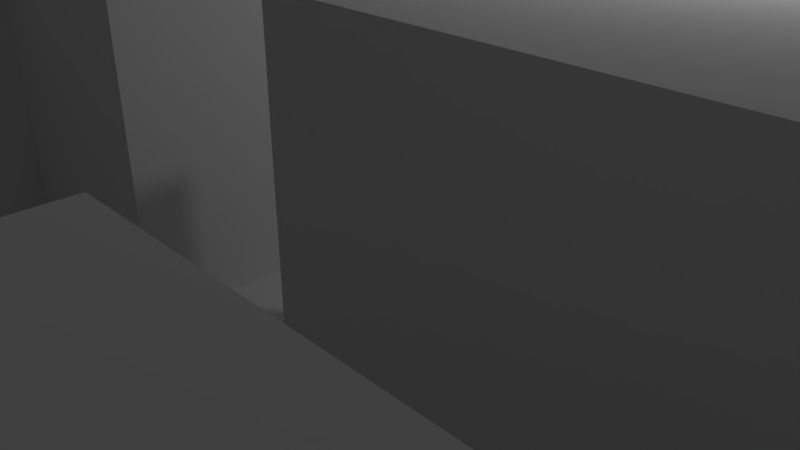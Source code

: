 # Source: level01.blend  (saved by Blender 2.79.0; exported with 4.5.12 LTS)
import bpy
from mathutils import Matrix  # noqa: F401  (used for matrix-valued properties, if any)

bpy.ops.wm.read_factory_settings(use_empty=True)
scene = bpy.context.scene
scene.name = 'Scene'

# ---- collections
col_collection_1 = bpy.data.collections.new('Collection 1'); scene.collection.children.link(col_collection_1)

# ---- world
world_world = bpy.data.worlds.new('World'); scene.world = world_world
world_world.color = (0.05088, 0.05088, 0.05088)
world_world.use_sun_shadow = False
world_world.sun_shadow_jitter_overblur = 0.0
world_world.cycles.sampling_method = 'MANUAL'

# ---- cameras
cam_camera = bpy.data.cameras.new('Camera')
cam_camera.clip_end = 100.0
cam_camera.lens = 35.0
cam_camera.sensor_width = 32.0
cam_camera.sensor_height = 18.0
cam_camera.ortho_scale = 7.314
cam_camera.dof.focus_distance = 0.0
cam_camera.dof.aperture_fstop = 128.0

# ---- lights
light_lamp = bpy.data.lights.new('Lamp', 'POINT')
light_lamp.transmission_factor = 0.0
light_lamp.cutoff_distance = 30.0
light_lamp.energy = 100.0
light_lamp.shadow_buffer_clip_start = 1.001
light_lamp.shadow_soft_size = 0.1
light_lamp.shadow_maximum_resolution = 0.006
light_lamp.use_absolute_resolution = True

# ---- meshes
me_plane = bpy.data.meshes.new('Plane')
me_plane.from_pydata([(-1.022, -1.032, 4.095), (0.9775, -1.032, 4.095), (-1.022, 0.9677, 4.095), (0.9775, 0.9677, 4.095), (-1.022, 0.7677, 4.095), (-1.022, 0.5677, 4.095), (-1.022, 0.3677, 4.095), (-1.022, 0.1677, 4.095), (-1.022, -0.03228, 4.095), (-1.022, -0.2323, 4.095), (-1.022, -0.4323, 4.095), (-1.022, -0.6323, 4.095), (-1.022, -0.8323, 4.095), (-0.8225, -1.032, 4.095), (-0.6225, -1.032, 4.095), (-0.4225, -1.032, 4.095), (-0.2225, -1.032, 4.095), (-0.02246, -1.032, 4.095), (0.1775, -1.032, 4.095), (0.3775, -1.032, 4.095), (0.5775, -1.032, 4.095), (0.7775, -1.032, 4.095), (0.9775, -0.8323, 4.095), (0.9775, -0.6323, 4.095), (0.9775, -0.4323, 4.095), (0.9775, -0.2323, 4.095), (0.9775, -0.03228, 4.095), (0.9775, 0.1677, 4.095), (0.9775, 0.3677, 4.095), (0.9775, 0.5677, 4.095), (0.9775, 0.7677, 4.095), (0.7775, 0.9677, 4.095), (0.5775, 0.9677, 4.095), (0.3775, 0.9677, 4.095), (0.1775, 0.9677, 4.095), (-0.02246, 0.9677, 4.095), (-0.2225, 0.9677, 4.095), (-0.4225, 0.9677, 4.095), (-0.6225, 0.9677, 4.095), (-0.8225, 0.9677, 4.095), (0.1775, 0.9677, 0.09537), (0.3775, 0.9677, 0.09537), (-0.8225, -0.4323, 4.095), (-0.8225, -0.2323, 4.095), (-0.8225, -0.03228, 4.095), (0.5775, 0.9677, 0.09537), (0.7775, 0.9677, 0.09537), (0.9775, 0.5677, 0.09537), (0.9775, 0.3677, 0.09537), (0.9775, 0.1677, 0.09537), (0.9775, -0.03228, 0.09537), (-0.6225, -0.4323, 4.095), (-0.6225, -0.2323, 4.095), (-0.6225, -0.03228, 4.095), (0.9775, -0.2323, 0.09537), (0.9775, -0.4323, 0.09537), (0.9775, -0.6323, 0.09537), (0.9775, -0.8323, 0.09537), (-0.4225, -0.8323, 4.095), (-0.4225, -0.6323, 4.095), (-0.4225, -0.4323, 4.095), (-0.4225, -0.2323, 4.095), (-0.4225, -0.03228, 4.095), (-0.4225, -1.032, 0.09537), (-0.6225, -1.032, 0.09537), (-0.8225, -1.032, 0.09537), (-1.022, -0.6323, 0.09537), (-0.2225, -0.8323, 4.095), (-0.2225, -0.6323, 4.095), (-0.2225, -0.4323, 4.095), (-0.2225, -0.2323, 4.095), (-0.2225, -0.03228, 4.095), (-0.2225, 0.1677, 4.095), (-0.2225, 0.3677, 4.095), (-0.2225, 0.5677, 4.095), (-0.2225, 0.7677, 4.095), (-0.02246, -0.8323, 4.095), (-1.022, -0.4323, 0.09537), (-1.022, -0.03228, 0.09537), (-0.02246, -0.2323, 4.095), (-0.02246, -0.03228, 4.095), (-0.02246, 0.1677, 4.095), (-0.02246, 0.3677, 4.095), (-0.02246, 0.5677, 4.095), (-0.02246, 0.7677, 4.095), (0.1775, -0.8323, 4.095), (-1.022, 0.1677, 0.09537), (-1.022, 0.3677, 0.09537), (0.1775, -0.2323, 4.095), (0.1775, -0.03228, 4.095), (0.1775, 0.1677, 4.095), (0.1775, 0.3677, 4.095), (0.1775, 0.5677, 4.095), (0.1775, 0.7677, 4.095), (0.3775, -0.8323, 4.095), (0.3775, -0.6323, 4.095), (0.3775, -0.4323, 4.095), (0.3775, -0.2323, 4.095), (0.3775, -0.03228, 4.095), (0.3775, 0.1677, 4.095), (0.3775, 0.3677, 4.095), (0.3775, 0.5677, 4.095), (0.3775, 0.7677, 4.095), (0.5775, -0.8323, 4.095), (0.5775, -0.6323, 4.095), (0.5775, -0.4323, 4.095), (0.5775, -0.2323, 4.095), (0.5775, -0.03228, 4.095), (-1.022, 0.5677, 0.09537), (-1.022, 0.7677, 0.09537), (0.5775, 0.5677, 4.095), (0.5775, 0.7677, 4.095), (0.7775, -0.8323, 4.095), (-1.022, 0.9677, 0.09537), (-0.8225, 0.9677, 0.09537), (0.7775, -0.2323, 4.095), (0.7775, -0.03228, 4.095), (-1.022, -1.032, 0.09537), (-1.022, -0.8323, 0.09537), (0.7775, 0.5677, 4.095), (0.7775, 0.7677, 4.095), (-1.022, -0.8323, 4.095), (-1.022, -1.032, 4.095), (-0.8225, 0.9677, 4.095), (-1.022, 0.9677, 4.095), (-1.022, 0.7677, 4.095), (-1.022, 0.5677, 4.095), (-1.022, 0.3677, 4.095), (-1.022, 0.1677, 4.095), (-1.022, -0.03228, 4.095), (-1.022, -0.4323, 4.095), (-1.022, -0.6323, 4.095), (-0.8225, -1.032, 4.095), (-0.6225, -1.032, 4.095), (-0.4225, -1.032, 4.095), (0.9775, -0.8323, 4.095), (0.9775, -0.6323, 4.095), (0.9775, -0.4323, 4.095), (0.9775, -0.2323, 4.095), (0.9775, -0.03228, 4.095), (0.9775, 0.1677, 4.095), (0.9775, 0.3677, 4.095), (0.9775, 0.5677, 4.095), (0.7775, 0.9677, 4.095), (0.5775, 0.9677, 4.095), (0.3775, 0.9677, 4.095), (0.1775, 0.9677, 4.095), (-0.02246, 0.9677, 4.095), (-0.2225, 0.9677, 4.095), (-0.4225, 0.9677, 4.095), (-0.6225, 0.9677, 4.095), (-0.8225, -0.4323, 4.095), (-0.8225, -0.03228, 4.095), (-0.6225, -0.4323, 4.095), (-0.6225, -0.03228, 4.095), (-0.4225, -0.8323, 4.095), (-0.4225, -0.6323, 4.095), (-0.4225, -0.4323, 4.095), (-0.4225, -0.03228, 4.095), (-0.2225, 0.7677, 4.095), (-0.2225, -0.8323, 4.095), (-0.2225, -0.6323, 4.095), (-0.2225, -0.4323, 4.095), (-0.2225, -0.2323, 4.095), (-0.2225, -0.03228, 4.095), (-0.2225, 0.1677, 4.095), (-0.2225, 0.3677, 4.095), (-0.2225, 0.5677, 4.095), (-0.02246, 0.7677, 4.095), (-0.02246, -0.8323, 4.095), (-0.02246, -0.2323, 4.095), (-0.02246, -0.03228, 4.095), (-0.02246, 0.1677, 4.095), (-0.02246, 0.3677, 4.095), (-0.02246, 0.5677, 4.095), (0.1775, 0.7677, 4.095), (0.1775, -0.8323, 4.095), (0.1775, -0.2323, 4.095), (0.1775, -0.03228, 4.095), (0.1775, 0.1677, 4.095), (0.1775, 0.3677, 4.095), (0.1775, 0.5677, 4.095), (0.3775, 0.7677, 4.095), (0.3775, -0.8323, 4.095), (0.3775, -0.6323, 4.095), (0.3775, -0.4323, 4.095), (0.3775, -0.2323, 4.095), (0.3775, -0.03228, 4.095), (0.3775, 0.1677, 4.095), (0.3775, 0.3677, 4.095), (0.3775, 0.5677, 4.095), (0.5775, 0.7677, 4.095), (0.5775, -0.8323, 4.095), (0.5775, -0.6323, 4.095), (0.5775, -0.4323, 4.095), (0.5775, -0.2323, 4.095), (0.5775, -0.03228, 4.095), (0.5775, 0.5677, 4.095), (0.7775, 0.7677, 4.095), (0.7775, -0.8323, 4.095), (0.7775, -0.2323, 4.095), (0.7775, -0.03228, 4.095), (0.7775, 0.5677, 4.095), (-0.02246, 0.9677, 0.09537), (-0.2225, 0.9677, 0.09537), (-0.4225, 0.9677, 0.09537), (-0.6225, 0.9677, 0.09537), (-0.8225, 0.7677, 0.09537), (-0.8225, -0.8323, 0.09537), (-0.8225, -0.6323, 0.09537), (-0.8225, -0.4323, 0.09537), (-0.8225, -0.03228, 0.09537), (-0.8225, 0.1677, 0.09537), (-0.8225, 0.3677, 0.09537), (-0.8225, 0.5677, 0.09537), (-0.6225, 0.7677, 0.09537), (-0.6225, -0.8323, 0.09537), (-0.6225, -0.6323, 0.09537), (-0.6225, -0.4323, 0.09537), (-0.6225, -0.03228, 0.09537), (-0.6225, 0.1677, 0.09537), (-0.6225, 0.3677, 0.09537), (-0.6225, 0.5677, 0.09537), (-0.4225, 0.7677, 0.09537), (-0.4225, -0.8323, 0.09537), (-0.4225, -0.6323, 0.09537), (-0.4225, -0.4323, 0.09537), (-0.4225, -0.03228, 0.09537), (-0.4225, 0.1677, 0.09537), (-0.4225, 0.3677, 0.09537), (-0.4225, 0.5677, 0.09537), (-0.2225, 0.7677, 0.09537), (-0.2225, -0.8323, 0.09537), (-0.2225, -0.6323, 0.09537), (-0.2225, -0.4323, 0.09537), (-0.2225, -0.2323, 0.09537), (-0.2225, -0.03228, 0.09537), (-0.2225, 0.1677, 0.09537), (-0.2225, 0.3677, 0.09537), (-0.2225, 0.5677, 0.09537), (-0.02246, 0.7677, 0.09537), (-0.02246, -0.8323, 0.09537), (-0.02246, -0.6323, 0.09537), (-0.02246, -0.4323, 0.09537), (-0.02246, -0.2323, 0.09537), (-0.02246, -0.03228, 0.09537), (-0.02246, 0.1677, 0.09537), (-0.02246, 0.3677, 0.09537), (-0.02246, 0.5677, 0.09537), (0.1775, 0.7677, 0.09537), (0.1775, -0.8323, 0.09537), (0.1775, -0.6323, 0.09537), (0.1775, -0.4323, 0.09537), (0.1775, -0.2323, 0.09537), (0.1775, -0.03228, 0.09537), (0.1775, 0.1677, 0.09537), (0.1775, 0.3677, 0.09537), (0.1775, 0.5677, 0.09537), (0.3775, 0.7677, 0.09537), (0.3775, -0.8323, 0.09537), (0.3775, -0.6323, 0.09537), (0.3775, -0.4323, 0.09537), (0.3775, -0.2323, 0.09537), (0.3775, -0.03228, 0.09537), (0.3775, 0.1677, 0.09537), (0.3775, 0.3677, 0.09537), (0.3775, 0.5677, 0.09537), (0.5775, 0.7677, 0.09537), (0.5775, -0.8323, 0.09537), (0.5775, -0.6323, 0.09537), (0.5775, -0.4323, 0.09537), (0.5775, -0.2323, 0.09537), (0.5775, -0.03228, 0.09537), (0.5775, 0.1677, 0.09537), (0.5775, 0.3677, 0.09537), (0.5775, 0.5677, 0.09537), (0.7775, 0.7677, 0.09537), (0.7775, -0.8323, 0.09537), (0.7775, -0.6323, 0.09537), (0.7775, -0.4323, 0.09537), (0.7775, -0.2323, 0.09537), (0.7775, -0.03228, 0.09537), (0.7775, 0.1677, 0.09537), (0.7775, 0.3677, 0.09537), (0.7775, 0.5677, 0.09537)], [], [(120, 30, 3, 31), (8, 44, 152, 129), (28, 29, 142, 141), (100, 99, 188, 189), (27, 28, 141, 140), (75, 84, 35, 36), (35, 84, 168, 147), (112, 22, 135, 199), (42, 10, 130, 151), (26, 27, 140, 139), (68, 59, 156, 161), (85, 94, 183, 176), (74, 75, 159, 167), (10, 42, 43, 9), (9, 43, 44, 8), (12, 0, 122, 121), (58, 67, 160, 155), (73, 74, 167, 166), (24, 25, 138, 137), (83, 92, 181, 174), (95, 96, 185, 184), (119, 120, 198, 202), (42, 51, 52, 43), (43, 52, 53, 44), (23, 24, 137, 136), (91, 82, 173, 180), (71, 72, 165, 164), (94, 95, 184, 183), (22, 23, 136, 135), (107, 116, 201, 196), (70, 69, 162, 163), (51, 60, 61, 52), (52, 61, 62, 53), (115, 106, 195, 200), (53, 62, 158, 154), (69, 68, 161, 162), (92, 93, 175, 181), (15, 16, 67, 58), (60, 51, 153, 157), (59, 68, 69, 60), (60, 69, 70, 61), (61, 70, 71, 62), (103, 112, 199, 192), (90, 91, 180, 179), (76, 85, 176, 169), (75, 36, 148, 159), (16, 17, 76, 67), (102, 111, 191, 182), (110, 101, 190, 197), (88, 89, 178, 177), (70, 79, 80, 71), (71, 80, 81, 72), (120, 31, 143, 198), (73, 82, 83, 74), (74, 83, 84, 75), (17, 18, 85, 76), (14, 15, 134, 133), (82, 73, 166, 173), (111, 110, 197, 191), (13, 14, 133, 132), (72, 81, 172, 165), (98, 107, 196, 187), (82, 91, 92, 83), (0, 13, 132, 122), (18, 19, 94, 85), (38, 39, 123, 150), (106, 97, 186, 195), (11, 12, 121, 131), (88, 97, 98, 89), (44, 53, 154, 152), (90, 99, 100, 91), (91, 100, 101, 92), (92, 101, 102, 93), (19, 20, 103, 94), (94, 103, 104, 95), (95, 104, 105, 96), (37, 38, 150, 149), (97, 106, 107, 98), (79, 70, 163, 170), (96, 105, 194, 185), (10, 11, 131, 130), (101, 110, 111, 102), (20, 21, 112, 103), (36, 37, 149, 148), (59, 60, 157, 156), (84, 83, 174, 168), (106, 115, 116, 107), (51, 42, 151, 153), (34, 35, 147, 146), (67, 76, 169, 160), (15, 58, 155, 134), (21, 1, 22, 112), (93, 102, 182, 175), (29, 119, 202, 142), (105, 104, 193, 194), (115, 25, 26, 116), (7, 8, 129, 128), (33, 34, 146, 145), (81, 80, 171, 172), (119, 29, 30, 120), (143, 144, 45, 46), (185, 194, 270, 261), (156, 157, 226, 225), (158, 164, 236, 227), (141, 142, 47, 48), (175, 182, 258, 249), (177, 178, 254, 253), (202, 198, 276, 284), (161, 156, 225, 233), (140, 141, 48, 49), (188, 179, 255, 264), (134, 155, 224, 63), (155, 160, 232, 224), (139, 140, 49, 50), (178, 187, 263, 254), (142, 202, 284, 47), (137, 138, 54, 55), (186, 177, 253, 262), (136, 137, 55, 56), (135, 136, 56, 57), (201, 139, 50, 281), (168, 174, 248, 240), (133, 134, 63, 64), (176, 183, 259, 250), (138, 200, 280, 54), (154, 158, 227, 219), (132, 133, 64, 65), (172, 171, 245, 246), (198, 143, 46, 276), (157, 153, 218, 226), (122, 132, 65, 117), (174, 181, 257, 248), (171, 170, 244, 245), (191, 197, 275, 267), (131, 121, 118, 66), (180, 173, 247, 256), (199, 135, 57, 277), (130, 131, 66, 77), (128, 129, 78, 86), (127, 128, 86, 87), (147, 168, 240, 203), (126, 127, 87, 108), (167, 159, 231, 239), (194, 193, 269, 270), (125, 126, 108, 109), (196, 201, 281, 272), (166, 167, 239, 238), (193, 192, 268, 269), (152, 154, 219, 211), (124, 125, 109, 113), (169, 176, 250, 241), (200, 195, 271, 280), (153, 151, 210, 218), (123, 124, 113, 114), (173, 166, 238, 247), (164, 165, 237, 236), (190, 189, 265, 266), (121, 122, 117, 118), (165, 172, 246, 237), (163, 162, 234, 235), (189, 188, 264, 265), (170, 163, 235, 244), (192, 199, 277, 268), (162, 161, 233, 234), (150, 123, 114, 206), (182, 191, 267, 258), (39, 2, 124, 123), (101, 100, 189, 190), (97, 88, 177, 186), (62, 71, 164, 158), (2, 4, 125, 124), (25, 115, 200, 138), (89, 98, 187, 178), (4, 5, 126, 125), (116, 26, 139, 201), (99, 90, 179, 188), (31, 32, 144, 143), (5, 6, 127, 126), (80, 79, 170, 171), (32, 33, 145, 144), (6, 7, 128, 127), (104, 103, 192, 193), (109, 207, 114, 113), (207, 215, 206, 114), (215, 223, 205, 206), (223, 231, 204, 205), (240, 249, 40, 203), (249, 258, 41, 40), (258, 267, 45, 41), (267, 276, 46, 45), (117, 65, 208, 118), (118, 208, 209, 66), (66, 209, 210, 77), (78, 211, 212, 86), (86, 212, 213, 87), (87, 213, 214, 108), (108, 214, 207, 109), (65, 64, 216, 208), (208, 216, 217, 209), (209, 217, 218, 210), (211, 219, 220, 212), (212, 220, 221, 213), (213, 221, 222, 214), (214, 222, 215, 207), (64, 63, 224, 216), (216, 224, 225, 217), (217, 225, 226, 218), (219, 227, 228, 220), (220, 228, 229, 221), (221, 229, 230, 222), (222, 230, 223, 215), (224, 232, 233, 225), (227, 236, 237, 228), (228, 237, 238, 229), (229, 238, 239, 230), (230, 239, 231, 223), (232, 241, 242, 233), (233, 242, 243, 234), (234, 243, 244, 235), (237, 246, 247, 238), (241, 250, 251, 242), (242, 251, 252, 243), (243, 252, 253, 244), (244, 253, 254, 245), (245, 254, 255, 246), (246, 255, 256, 247), (248, 257, 249, 240), (250, 259, 260, 251), (251, 260, 261, 252), (252, 261, 262, 253), (254, 263, 264, 255), (261, 270, 271, 262), (263, 272, 273, 264), (264, 273, 274, 265), (265, 274, 275, 266), (268, 277, 278, 269), (269, 278, 279, 270), (270, 279, 280, 271), (272, 281, 282, 273), (273, 282, 283, 274), (274, 283, 284, 275), (275, 284, 276, 267), (277, 57, 56, 278), (278, 56, 55, 279), (279, 55, 54, 280), (281, 50, 49, 282), (282, 49, 48, 283), (283, 48, 47, 284), (179, 180, 256, 255), (195, 186, 262, 271), (144, 145, 41, 45), (151, 130, 77, 210), (181, 175, 249, 257), (187, 196, 272, 263), (145, 146, 40, 41), (129, 152, 211, 78), (146, 147, 203, 40), (183, 184, 260, 259), (148, 149, 205, 204), (160, 169, 241, 232), (184, 185, 261, 260), (159, 148, 204, 231), (197, 190, 266, 275), (149, 150, 206, 205)])
me_plane.polygons.foreach_set('use_smooth', [True] * 264)
_uv = me_plane.uv_layers.new(name='UVMap')
_uv.uv.foreach_set('vector', [0.4535, 0.04862, 0.4101, 0.04862, 0.4101, 0.09424, 0.4535, 0.09424, 0.06718, 0.09424, 0.06718, 0.04862, 0.05782, 0.04862, 0.05782, 0.09424, 0.05582, 0.09424, 0.05582, 0.04862, 0.04646, 0.04862, 0.04646, 0.09424, 0.08991, 0.09424, 0.08991, 0.04862, 0.08055, 0.04862, 0.08055, 0.09424, 0.07854, 0.09424, 0.07854, 0.04862, 0.06918, 0.04862, 0.06918, 0.09424, 0.4081, 0.04862, 0.3646, 0.04862, 0.3646, 0.09424, 0.4081, 0.09424, 0.02173, 0.09424, 0.02173, 0.04862, 0.01236, 0.04862, 0.01236, 0.09424, 0.01036, 0.09424, 0.01036, 0.04862, 0.001001, 0.04862, 0.001001, 0.09424, 0.04445, 0.09424, 0.04445, 0.04862, 0.03509, 0.04862, 0.03509, 0.09424, 0.03309, 0.09424, 0.03309, 0.04862, 0.02373, 0.04862, 0.02373, 0.09424, 0.06718, 0.04662, 0.06718, 0.001001, 0.05782, 0.001001, 0.05782, 0.04662, 0.05582, 0.04662, 0.05582, 0.001001, 0.04646, 0.001001, 0.04646, 0.04662, 0.08991, 0.04662, 0.08991, 0.001001, 0.08055, 0.001001, 0.08055, 0.04662, 0.4535, 0.001001, 0.4101, 0.001001, 0.4101, 0.04662, 0.4535, 0.04662, 0.4081, 0.001001, 0.3646, 0.001001, 0.3646, 0.04662, 0.4081, 0.04662, 0.07854, 0.04662, 0.07854, 0.001001, 0.06918, 0.001001, 0.06918, 0.04662, 0.02173, 0.04662, 0.02173, 0.001001, 0.01236, 0.001001, 0.01236, 0.04662, 0.01036, 0.04662, 0.01036, 0.001001, 0.001001, 0.001001, 0.001001, 0.04662, 0.04445, 0.04662, 0.04445, 0.001001, 0.03509, 0.001001, 0.03509, 0.04662, 0.03309, 0.04662, 0.03309, 0.001001, 0.02373, 0.001001, 0.02373, 0.04662, 0.1581, 0.09424, 0.1581, 0.04862, 0.1487, 0.04862, 0.1487, 0.09424, 0.1467, 0.09424, 0.1467, 0.04862, 0.1374, 0.04862, 0.1374, 0.09424, 0.5445, 0.04862, 0.501, 0.04862, 0.501, 0.09424, 0.5445, 0.09424, 0.499, 0.04862, 0.4555, 0.04862, 0.4555, 0.09424, 0.499, 0.09424, 0.1808, 0.09424, 0.1808, 0.04862, 0.1715, 0.04862, 0.1715, 0.09424, 0.1695, 0.09424, 0.1695, 0.04862, 0.1601, 0.04862, 0.1601, 0.09424, 0.1126, 0.09424, 0.1126, 0.04862, 0.1033, 0.04862, 0.1033, 0.09424, 0.1013, 0.09424, 0.1013, 0.04862, 0.09191, 0.04862, 0.09191, 0.09424, 0.1354, 0.09424, 0.1354, 0.04862, 0.126, 0.04862, 0.126, 0.09424, 0.124, 0.09424, 0.124, 0.04862, 0.1146, 0.04862, 0.1146, 0.09424, 0.1581, 0.04662, 0.1581, 0.001001, 0.1487, 0.001001, 0.1487, 0.04662, 0.5445, 0.001001, 0.501, 0.001001, 0.501, 0.04662, 0.5445, 0.04662, 0.499, 0.001001, 0.4555, 0.001001, 0.4555, 0.04662, 0.499, 0.04662, 0.1467, 0.04662, 0.1467, 0.001001, 0.1374, 0.001001, 0.1374, 0.04662, 0.1808, 0.04662, 0.1808, 0.001001, 0.1715, 0.001001, 0.1715, 0.04662, 0.1695, 0.04662, 0.1695, 0.001001, 0.1601, 0.001001, 0.1601, 0.04662, 0.1126, 0.04662, 0.1126, 0.001001, 0.1033, 0.001001, 0.1033, 0.04662, 0.4535, 0.1439, 0.4101, 0.1439, 0.4101, 0.1895, 0.4535, 0.1895, 0.1013, 0.04662, 0.1013, 0.001001, 0.09191, 0.001001, 0.09191, 0.04662, 0.4081, 0.1439, 0.3646, 0.1439, 0.3646, 0.1895, 0.4081, 0.1895, 0.4535, 0.09624, 0.4101, 0.09624, 0.4101, 0.1419, 0.4535, 0.1419, 0.4081, 0.09624, 0.3646, 0.09624, 0.3646, 0.1419, 0.4081, 0.1419, 0.1354, 0.04662, 0.1354, 0.001001, 0.126, 0.001001, 0.126, 0.04662, 0.124, 0.04662, 0.124, 0.001001, 0.1146, 0.001001, 0.1146, 0.04662, 0.06718, 0.1895, 0.06718, 0.1439, 0.05782, 0.1439, 0.05782, 0.1895, 0.05582, 0.1895, 0.05582, 0.1439, 0.04646, 0.1439, 0.04646, 0.1895, 0.5445, 0.1439, 0.501, 0.1439, 0.501, 0.1895, 0.5445, 0.1895, 0.08991, 0.1895, 0.08991, 0.1439, 0.08055, 0.1439, 0.08055, 0.1895, 0.07854, 0.1895, 0.07854, 0.1439, 0.06918, 0.1439, 0.06918, 0.1895, 0.02173, 0.1895, 0.02173, 0.1439, 0.01236, 0.1439, 0.01236, 0.1895, 0.499, 0.1439, 0.4555, 0.1439, 0.4555, 0.1895, 0.499, 0.1895, 0.5445, 0.09624, 0.501, 0.09624, 0.501, 0.1419, 0.5445, 0.1419, 0.01036, 0.1895, 0.01036, 0.1439, 0.001001, 0.1439, 0.001001, 0.1895, 0.499, 0.09624, 0.4555, 0.09624, 0.4555, 0.1419, 0.499, 0.1419, 0.08991, 0.4296, 0.04646, 0.4296, 0.04646, 0.4752, 0.08991, 0.4752, 0.04445, 0.4296, 0.001001, 0.4296, 0.001001, 0.4752, 0.04445, 0.4752, 0.04445, 0.1895, 0.04445, 0.1439, 0.03509, 0.1439, 0.03509, 0.1895, 0.03309, 0.1895, 0.03309, 0.1439, 0.02373, 0.1439, 0.02373, 0.1895, 0.06718, 0.1419, 0.06718, 0.09624, 0.05782, 0.09624, 0.05782, 0.1419, 0.05582, 0.1419, 0.05582, 0.09624, 0.04646, 0.09624, 0.04646, 0.1419, 0.08991, 0.1419, 0.08991, 0.09624, 0.08055, 0.09624, 0.08055, 0.1419, 0.07854, 0.1419, 0.07854, 0.09624, 0.06918, 0.09624, 0.06918, 0.1419, 0.08991, 0.382, 0.04646, 0.382, 0.04646, 0.4276, 0.08991, 0.4276, 0.02173, 0.1419, 0.02173, 0.09624, 0.01236, 0.09624, 0.01236, 0.1419, 0.04445, 0.382, 0.001001, 0.382, 0.001001, 0.4276, 0.04445, 0.4276, 0.01036, 0.1419, 0.01036, 0.09624, 0.001001, 0.09624, 0.001001, 0.1419, 0.04445, 0.1419, 0.04445, 0.09624, 0.03509, 0.09624, 0.03509, 0.1419, 0.03309, 0.1419, 0.03309, 0.09624, 0.02373, 0.09624, 0.02373, 0.1419, 0.1808, 0.4296, 0.1374, 0.4296, 0.1374, 0.4752, 0.1808, 0.4752, 0.1581, 0.1895, 0.1581, 0.1439, 0.1487, 0.1439, 0.1487, 0.1895, 0.1354, 0.4296, 0.09191, 0.4296, 0.09191, 0.4752, 0.1354, 0.4752, 0.1808, 0.382, 0.1374, 0.382, 0.1374, 0.4276, 0.1808, 0.4276, 0.1354, 0.382, 0.09191, 0.382, 0.09191, 0.4276, 0.1354, 0.4276, 0.08991, 0.5248, 0.04646, 0.5248, 0.04646, 0.5704, 0.08991, 0.5704, 0.04445, 0.5248, 0.001001, 0.5248, 0.001001, 0.5704, 0.04445, 0.5704, 0.08991, 0.4772, 0.04646, 0.4772, 0.04646, 0.5228, 0.08991, 0.5228, 0.1467, 0.1895, 0.1467, 0.1439, 0.1374, 0.1439, 0.1374, 0.1895, 0.04445, 0.4772, 0.001001, 0.4772, 0.001001, 0.5228, 0.04445, 0.5228, 0.1808, 0.1895, 0.1808, 0.1439, 0.1715, 0.1439, 0.1715, 0.1895, 0.1695, 0.1895, 0.1695, 0.1439, 0.1601, 0.1439, 0.1601, 0.1895, 0.1126, 0.1895, 0.1126, 0.1439, 0.1033, 0.1439, 0.1033, 0.1895, 0.1808, 0.5248, 0.1374, 0.5248, 0.1374, 0.5704, 0.1808, 0.5704, 0.1354, 0.5248, 0.09191, 0.5248, 0.09191, 0.5704, 0.1354, 0.5704, 0.1013, 0.1895, 0.1013, 0.1439, 0.09191, 0.1439, 0.09191, 0.1895, 0.1354, 0.1895, 0.1354, 0.1439, 0.126, 0.1439, 0.126, 0.1895, 0.124, 0.1895, 0.124, 0.1439, 0.1146, 0.1439, 0.1146, 0.1895, 0.1808, 0.4772, 0.1374, 0.4772, 0.1374, 0.5228, 0.1808, 0.5228, 0.1581, 0.1419, 0.1581, 0.09624, 0.1487, 0.09624, 0.1487, 0.1419, 0.1467, 0.1419, 0.1467, 0.09624, 0.1374, 0.09624, 0.1374, 0.1419, 0.1808, 0.1419, 0.1808, 0.09624, 0.1715, 0.09624, 0.1715, 0.1419, 0.1695, 0.1419, 0.1695, 0.09624, 0.1601, 0.09624, 0.1601, 0.1419, 0.1354, 0.4772, 0.09191, 0.4772, 0.09191, 0.5228, 0.1354, 0.5228, 0.1126, 0.1419, 0.1126, 0.09624, 0.1033, 0.09624, 0.1033, 0.1419, 0.1013, 0.1419, 0.1013, 0.09624, 0.09191, 0.09624, 0.09191, 0.1419, 0.1354, 0.1419, 0.1354, 0.09624, 0.126, 0.09624, 0.126, 0.1419, 0.2717, 0.2391, 0.2283, 0.2391, 0.2283, 0.2847, 0.2717, 0.2847, 0.124, 0.1419, 0.124, 0.09624, 0.1146, 0.09624, 0.1146, 0.1419, 0.9763, 0.2847, 0.9763, 0.2391, 0.9669, 0.2391, 0.9669, 0.2847, 0.9649, 0.2847, 0.9649, 0.2391, 0.9555, 0.2391, 0.9555, 0.2847, 0.2263, 0.2391, 0.1828, 0.2391, 0.1828, 0.2847, 0.2263, 0.2847, 0.9081, 0.999, 0.9081, 0.9534, 0.7283, 0.9534, 0.7283, 0.999, 0.9535, 0.7629, 0.9101, 0.7629, 0.9101, 0.9514, 0.9535, 0.9514, 0.7263, 0.999, 0.7263, 0.9534, 0.5465, 0.9534, 0.5465, 0.999, 0.9535, 0.5724, 0.9101, 0.5724, 0.9101, 0.7609, 0.9535, 0.7609, 0.5445, 0.999, 0.5445, 0.9534, 0.3646, 0.9534, 0.3646, 0.999, 0.9535, 0.382, 0.9101, 0.382, 0.9101, 0.5704, 0.9535, 0.5704, 0.7263, 0.8085, 0.7263, 0.7629, 0.5465, 0.7629, 0.5465, 0.8085, 0.2263, 0.382, 0.1828, 0.382, 0.1828, 0.5704, 0.2263, 0.5704, 0.4081, 0.4276, 0.4081, 0.382, 0.2283, 0.382, 0.2283, 0.4276, 0.4535, 0.382, 0.4101, 0.382, 0.4101, 0.5704, 0.4535, 0.5704, 0.4081, 0.4752, 0.4081, 0.4296, 0.2283, 0.4296, 0.2283, 0.4752, 0.499, 0.382, 0.4555, 0.382, 0.4555, 0.5704, 0.499, 0.5704, 0.4081, 0.5228, 0.4081, 0.4772, 0.2283, 0.4772, 0.2283, 0.5228, 0.5445, 0.382, 0.501, 0.382, 0.501, 0.5704, 0.5445, 0.5704, 0.4081, 0.5704, 0.4081, 0.5248, 0.2283, 0.5248, 0.2283, 0.5704, 0.5899, 0.001001, 0.5465, 0.001001, 0.5465, 0.1895, 0.5899, 0.1895, 0.1808, 0.618, 0.1808, 0.5724, 0.001001, 0.5724, 0.001001, 0.618, 0.5899, 0.1915, 0.5465, 0.1915, 0.5465, 0.38, 0.5899, 0.38, 0.3626, 0.618, 0.3626, 0.5724, 0.1828, 0.5724, 0.1828, 0.618, 0.5899, 0.382, 0.5465, 0.382, 0.5465, 0.5704, 0.5899, 0.5704, 0.5445, 0.618, 0.5445, 0.5724, 0.3646, 0.5724, 0.3646, 0.618, 0.6354, 0.001001, 0.5919, 0.001001, 0.5919, 0.1895, 0.6354, 0.1895, 0.1808, 0.6657, 0.1808, 0.62, 0.001001, 0.62, 0.001001, 0.6657, 0.6354, 0.1915, 0.5919, 0.1915, 0.5919, 0.38, 0.6354, 0.38, 0.3626, 0.6657, 0.3626, 0.62, 0.1828, 0.62, 0.1828, 0.6657, 0.6354, 0.382, 0.5919, 0.382, 0.5919, 0.5704, 0.6354, 0.5704, 0.5445, 0.6657, 0.5445, 0.62, 0.3646, 0.62, 0.3646, 0.6657, 0.6808, 0.001001, 0.6374, 0.001001, 0.6374, 0.1895, 0.6808, 0.1895, 0.1808, 0.7133, 0.1808, 0.6677, 0.001001, 0.6677, 0.001001, 0.7133, 0.6808, 0.1915, 0.6374, 0.1915, 0.6374, 0.38, 0.6808, 0.38, 0.3626, 0.7133, 0.3626, 0.6677, 0.1828, 0.6677, 0.1828, 0.7133, 0.6808, 0.382, 0.6374, 0.382, 0.6374, 0.5704, 0.6808, 0.5704, 0.5445, 0.7133, 0.5445, 0.6677, 0.3646, 0.6677, 0.3646, 0.7133, 0.7263, 0.001001, 0.6828, 0.001001, 0.6828, 0.1895, 0.7263, 0.1895, 0.1808, 0.7609, 0.1808, 0.7153, 0.001001, 0.7153, 0.001001, 0.7609, 0.7263, 0.1915, 0.6828, 0.1915, 0.6828, 0.38, 0.7263, 0.38, 0.3626, 0.7609, 0.3626, 0.7153, 0.1828, 0.7153, 0.1828, 0.7609, 0.7263, 0.382, 0.6828, 0.382, 0.6828, 0.5704, 0.7263, 0.5704, 0.5445, 0.7609, 0.5445, 0.7153, 0.3646, 0.7153, 0.3646, 0.7609, 0.5899, 0.5724, 0.5465, 0.5724, 0.5465, 0.7609, 0.5899, 0.7609, 0.1808, 0.8085, 0.1808, 0.7629, 0.001001, 0.7629, 0.001001, 0.8085, 0.6354, 0.5724, 0.5919, 0.5724, 0.5919, 0.7609, 0.6354, 0.7609, 0.3626, 0.8085, 0.3626, 0.7629, 0.1828, 0.7629, 0.1828, 0.8085, 0.6808, 0.5724, 0.6374, 0.5724, 0.6374, 0.7609, 0.6808, 0.7609, 0.5445, 0.8085, 0.5445, 0.7629, 0.3646, 0.7629, 0.3646, 0.8085, 0.999, 0.001001, 0.9555, 0.001001, 0.9555, 0.1895, 0.999, 0.1895, 0.1808, 0.8561, 0.1808, 0.8105, 0.001001, 0.8105, 0.001001, 0.8561, 0.7263, 0.5724, 0.6828, 0.5724, 0.6828, 0.7609, 0.7263, 0.7609, 0.3626, 0.8561, 0.3626, 0.8105, 0.1828, 0.8105, 0.1828, 0.8561, 0.7717, 0.001001, 0.7283, 0.001001, 0.7283, 0.1895, 0.7717, 0.1895, 0.5445, 0.8561, 0.5445, 0.8105, 0.3646, 0.8105, 0.3646, 0.8561, 0.7717, 0.1915, 0.7283, 0.1915, 0.7283, 0.38, 0.7717, 0.38, 0.7263, 0.8561, 0.7263, 0.8105, 0.5465, 0.8105, 0.5465, 0.8561, 0.7717, 0.382, 0.7283, 0.382, 0.7283, 0.5704, 0.7717, 0.5704, 0.1808, 0.9038, 0.1808, 0.8581, 0.001001, 0.8581, 0.001001, 0.9038, 0.7717, 0.5724, 0.7283, 0.5724, 0.7283, 0.7609, 0.7717, 0.7609, 0.3626, 0.9038, 0.3626, 0.8581, 0.1828, 0.8581, 0.1828, 0.9038, 0.8172, 0.001001, 0.7737, 0.001001, 0.7737, 0.1895, 0.8172, 0.1895, 0.5445, 0.9038, 0.5445, 0.8581, 0.3646, 0.8581, 0.3646, 0.9038, 0.8172, 0.1915, 0.7737, 0.1915, 0.7737, 0.38, 0.8172, 0.38, 0.7263, 0.9038, 0.7263, 0.8581, 0.5465, 0.8581, 0.5465, 0.9038, 0.8172, 0.382, 0.7737, 0.382, 0.7737, 0.5704, 0.8172, 0.5704, 0.1808, 0.9514, 0.1808, 0.9058, 0.001001, 0.9058, 0.001001, 0.9514, 0.8172, 0.5724, 0.7737, 0.5724, 0.7737, 0.7609, 0.8172, 0.7609, 0.3626, 0.9514, 0.3626, 0.9058, 0.1828, 0.9058, 0.1828, 0.9514, 0.8626, 0.001001, 0.8192, 0.001001, 0.8192, 0.1895, 0.8626, 0.1895, 0.999, 0.2847, 0.999, 0.2391, 0.9896, 0.2391, 0.9896, 0.2847, 0.9876, 0.2847, 0.9876, 0.2391, 0.9783, 0.2391, 0.9783, 0.2847, 0.9308, 0.2847, 0.9308, 0.2391, 0.9215, 0.2391, 0.9215, 0.2847, 0.9195, 0.2847, 0.9195, 0.2391, 0.9101, 0.2391, 0.9101, 0.2847, 0.9535, 0.2847, 0.9535, 0.2391, 0.9442, 0.2391, 0.9442, 0.2847, 0.9422, 0.2847, 0.9422, 0.2391, 0.9328, 0.2391, 0.9328, 0.2847, 0.9763, 0.2371, 0.9763, 0.1915, 0.9669, 0.1915, 0.9669, 0.2371, 0.9649, 0.2371, 0.9649, 0.1915, 0.9555, 0.1915, 0.9555, 0.2371, 0.999, 0.2371, 0.999, 0.1915, 0.9896, 0.1915, 0.9896, 0.2371, 0.9876, 0.2371, 0.9876, 0.1915, 0.9783, 0.1915, 0.9783, 0.2371, 0.9308, 0.2371, 0.9308, 0.1915, 0.9215, 0.1915, 0.9215, 0.2371, 0.9195, 0.2371, 0.9195, 0.1915, 0.9101, 0.1915, 0.9101, 0.2371, 0.9535, 0.2371, 0.9535, 0.1915, 0.9442, 0.1915, 0.9442, 0.2371, 0.9422, 0.2371, 0.9422, 0.1915, 0.9328, 0.1915, 0.9328, 0.2371, 0.9101, 0.9752, 0.9535, 0.9752, 0.9535, 0.9653, 0.9101, 0.9653, 0.9101, 0.9633, 0.9535, 0.9633, 0.9535, 0.9534, 0.9101, 0.9534, 0.2717, 0.1915, 0.2283, 0.1915, 0.2283, 0.2371, 0.2717, 0.2371, 0.2263, 0.1915, 0.1828, 0.1915, 0.1828, 0.2371, 0.2263, 0.2371, 0.3626, 0.2391, 0.3192, 0.2391, 0.3192, 0.2847, 0.3626, 0.2847, 0.3172, 0.2391, 0.2737, 0.2391, 0.2737, 0.2847, 0.3172, 0.2847, 0.3626, 0.1915, 0.3192, 0.1915, 0.3192, 0.2371, 0.3626, 0.2371, 0.3172, 0.1915, 0.2737, 0.1915, 0.2737, 0.2371, 0.3172, 0.2371, 0.2717, 0.3343, 0.2283, 0.3343, 0.2283, 0.38, 0.2717, 0.38, 0.2263, 0.3343, 0.1828, 0.3343, 0.1828, 0.38, 0.2263, 0.38, 0.2717, 0.2867, 0.2283, 0.2867, 0.2283, 0.3323, 0.2717, 0.3323, 0.2263, 0.2867, 0.1828, 0.2867, 0.1828, 0.3323, 0.2263, 0.3323, 0.3626, 0.3343, 0.3192, 0.3343, 0.3192, 0.38, 0.3626, 0.38, 0.3172, 0.3343, 0.2737, 0.3343, 0.2737, 0.38, 0.3172, 0.38, 0.3626, 0.2867, 0.3192, 0.2867, 0.3192, 0.3323, 0.3626, 0.3323, 0.3172, 0.2867, 0.2737, 0.2867, 0.2737, 0.3323, 0.3172, 0.3323, 0.2717, 0.04862, 0.2283, 0.04862, 0.2283, 0.09424, 0.2717, 0.09424, 0.2263, 0.04862, 0.1828, 0.04862, 0.1828, 0.09424, 0.2263, 0.09424, 0.2717, 0.001001, 0.2283, 0.001001, 0.2283, 0.04662, 0.2717, 0.04662, 0.2263, 0.001001, 0.1828, 0.001001, 0.1828, 0.04662, 0.2263, 0.04662, 0.3626, 0.04862, 0.3192, 0.04862, 0.3192, 0.09424, 0.3626, 0.09424, 0.3172, 0.04862, 0.2737, 0.04862, 0.2737, 0.09424, 0.3172, 0.09424, 0.3626, 0.001001, 0.3192, 0.001001, 0.3192, 0.04662, 0.3626, 0.04662, 0.3172, 0.001001, 0.2737, 0.001001, 0.2737, 0.04662, 0.3172, 0.04662, 0.2717, 0.1439, 0.2283, 0.1439, 0.2283, 0.1895, 0.2717, 0.1895, 0.2263, 0.1439, 0.1828, 0.1439, 0.1828, 0.1895, 0.2263, 0.1895, 0.2717, 0.09624, 0.2283, 0.09624, 0.2283, 0.1419, 0.2717, 0.1419, 0.2263, 0.09624, 0.1828, 0.09624, 0.1828, 0.1419, 0.2263, 0.1419, 0.3626, 0.1439, 0.3192, 0.1439, 0.3192, 0.1895, 0.3626, 0.1895, 0.3172, 0.1439, 0.2737, 0.1439, 0.2737, 0.1895, 0.3172, 0.1895, 0.3626, 0.09624, 0.3192, 0.09624, 0.3192, 0.1419, 0.3626, 0.1419, 0.3172, 0.09624, 0.2737, 0.09624, 0.2737, 0.1419, 0.3172, 0.1419, 0.08991, 0.2391, 0.04646, 0.2391, 0.04646, 0.2847, 0.08991, 0.2847, 0.04445, 0.2391, 0.001001, 0.2391, 0.001001, 0.2847, 0.04445, 0.2847, 0.08991, 0.1915, 0.04646, 0.1915, 0.04646, 0.2371, 0.08991, 0.2371, 0.04445, 0.1915, 0.001001, 0.1915, 0.001001, 0.2371, 0.04445, 0.2371, 0.1808, 0.2391, 0.1374, 0.2391, 0.1374, 0.2847, 0.1808, 0.2847, 0.1354, 0.2391, 0.09191, 0.2391, 0.09191, 0.2847, 0.1354, 0.2847, 0.1808, 0.1915, 0.1374, 0.1915, 0.1374, 0.2371, 0.1808, 0.2371, 0.1354, 0.1915, 0.09191, 0.1915, 0.09191, 0.2371, 0.1354, 0.2371, 0.08991, 0.3343, 0.04646, 0.3343, 0.04646, 0.38, 0.08991, 0.38, 0.04445, 0.3343, 0.001001, 0.3343, 0.001001, 0.38, 0.04445, 0.38, 0.08991, 0.2867, 0.04646, 0.2867, 0.04646, 0.3323, 0.08991, 0.3323, 0.04445, 0.2867, 0.001001, 0.2867, 0.001001, 0.3323, 0.04445, 0.3323, 0.1808, 0.3343, 0.1374, 0.3343, 0.1374, 0.38, 0.1808, 0.38, 0.1354, 0.3343, 0.09191, 0.3343, 0.09191, 0.38, 0.1354, 0.38, 0.1808, 0.2867, 0.1374, 0.2867, 0.1374, 0.3323, 0.1808, 0.3323, 0.1354, 0.2867, 0.09191, 0.2867, 0.09191, 0.3323, 0.1354, 0.3323, 0.4535, 0.2391, 0.4101, 0.2391, 0.4101, 0.2847, 0.4535, 0.2847, 0.4081, 0.2391, 0.3646, 0.2391, 0.3646, 0.2847, 0.4081, 0.2847, 0.4535, 0.1915, 0.4101, 0.1915, 0.4101, 0.2371, 0.4535, 0.2371, 0.4081, 0.1915, 0.3646, 0.1915, 0.3646, 0.2371, 0.4081, 0.2371, 0.5445, 0.2391, 0.501, 0.2391, 0.501, 0.2847, 0.5445, 0.2847, 0.499, 0.2391, 0.4555, 0.2391, 0.4555, 0.2847, 0.499, 0.2847, 0.5445, 0.1915, 0.501, 0.1915, 0.501, 0.2371, 0.5445, 0.2371, 0.499, 0.1915, 0.4555, 0.1915, 0.4555, 0.2371, 0.499, 0.2371, 0.4535, 0.3343, 0.4101, 0.3343, 0.4101, 0.38, 0.4535, 0.38, 0.4081, 0.3343, 0.3646, 0.3343, 0.3646, 0.38, 0.4081, 0.38, 0.4535, 0.2867, 0.4101, 0.2867, 0.4101, 0.3323, 0.4535, 0.3323, 0.4081, 0.2867, 0.3646, 0.2867, 0.3646, 0.3323, 0.4081, 0.3323, 0.5445, 0.3343, 0.501, 0.3343, 0.501, 0.38, 0.5445, 0.38, 0.499, 0.3343, 0.4555, 0.3343, 0.4555, 0.38, 0.499, 0.38, 0.5445, 0.2867, 0.501, 0.2867, 0.501, 0.3323, 0.5445, 0.3323, 0.499, 0.2867, 0.4555, 0.2867, 0.4555, 0.3323, 0.499, 0.3323, 0.999, 0.3343, 0.9555, 0.3343, 0.9555, 0.38, 0.999, 0.38, 0.9535, 0.3343, 0.9101, 0.3343, 0.9101, 0.38, 0.9535, 0.38, 0.999, 0.2867, 0.9555, 0.2867, 0.9555, 0.3323, 0.999, 0.3323, 0.9535, 0.2867, 0.9101, 0.2867, 0.9101, 0.3323, 0.9535, 0.3323, 0.5445, 0.9514, 0.5445, 0.9058, 0.3646, 0.9058, 0.3646, 0.9514, 0.8626, 0.1915, 0.8192, 0.1915, 0.8192, 0.38, 0.8626, 0.38, 0.7263, 0.9514, 0.7263, 0.9058, 0.5465, 0.9058, 0.5465, 0.9514, 0.8626, 0.382, 0.8192, 0.382, 0.8192, 0.5704, 0.8626, 0.5704, 0.9081, 0.8085, 0.9081, 0.7629, 0.7283, 0.7629, 0.7283, 0.8085, 0.8626, 0.5724, 0.8192, 0.5724, 0.8192, 0.7609, 0.8626, 0.7609, 0.9081, 0.8561, 0.9081, 0.8105, 0.7283, 0.8105, 0.7283, 0.8561, 0.9081, 0.001001, 0.8646, 0.001001, 0.8646, 0.1895, 0.9081, 0.1895, 0.9081, 0.9038, 0.9081, 0.8581, 0.7283, 0.8581, 0.7283, 0.9038, 0.9081, 0.1915, 0.8646, 0.1915, 0.8646, 0.38, 0.9081, 0.38, 0.9081, 0.9514, 0.9081, 0.9058, 0.7283, 0.9058, 0.7283, 0.9514, 0.9081, 0.382, 0.8646, 0.382, 0.8646, 0.5704, 0.9081, 0.5704, 0.1808, 0.999, 0.1808, 0.9534, 0.001001, 0.9534, 0.001001, 0.999, 0.9081, 0.5724, 0.8646, 0.5724, 0.8646, 0.7609, 0.9081, 0.7609, 0.3626, 0.999, 0.3626, 0.9534, 0.1828, 0.9534, 0.1828, 0.999, 0.9535, 0.001001, 0.9101, 0.001001, 0.9101, 0.1895, 0.9535, 0.1895])
me_plane.use_remesh_preserve_volume = False
me_plane.use_remesh_preserve_attributes = False
me_plane.use_mirror_vertex_groups = False
me_plane.update()

# ---- objects
ob_plane = bpy.data.objects.new('Plane', me_plane)
ob_lamp = bpy.data.objects.new('Lamp', light_lamp)
ob_camera = bpy.data.objects.new('Camera', cam_camera)

# ---- transforms, parenting, visibility, modifiers, constraints
ob_plane.location = (0.0, 0.0, 0.0)
ob_plane.scale = (12.5, 12.5, 1.0)
ob_plane.lineart.crease_threshold = 0.0
_m = ob_plane.modifiers.new('EdgeSplit', 'EDGE_SPLIT')
ob_lamp.location = (4.076, 1.005, 5.904)
ob_lamp.rotation_euler = (0.6503, 0.05522, 1.866)
ob_lamp.lock_rotations_4d = False
ob_lamp.empty_display_type = 'ARROWS'
ob_lamp.color = (0.0, 0.0, 0.0, 0.0)
ob_lamp.lineart.crease_threshold = 0.0
ob_camera.location = (7.481, -6.508, 5.344)
ob_camera.rotation_euler = (1.109, 0.0, 0.8149)
ob_camera.lock_rotations_4d = False
ob_camera.empty_display_type = 'ARROWS'
ob_camera.color = (0.0, 0.0, 0.0, 0.0)
ob_camera.display_type = 'WIRE'
ob_camera.lineart.crease_threshold = 0.0

# ---- collection membership
col_collection_1.objects.link(ob_plane)
col_collection_1.objects.link(ob_lamp)
col_collection_1.objects.link(ob_camera)

# ---- scene / render settings (as saved in the file)
scene.camera = ob_camera
scene.frame_start = 1; scene.frame_end = 250; scene.frame_set(60)
scene.render.engine = 'BLENDER_EEVEE_NEXT'
scene.render.resolution_percentage = 50
scene.render.dither_intensity = 0.0
scene.cycles.use_denoising = False
scene.cycles.samples = 128
scene.cycles.sampling_pattern = 'TABULATED_SOBOL'
scene.cycles.use_adaptive_sampling = False
scene.cycles.use_light_tree = False
scene.cycles.blur_glossy = 0.0
scene.cycles.sample_clamp_indirect = 0.0
scene.view_settings.view_transform = 'Standard'
bpy.context.view_layer.update()
